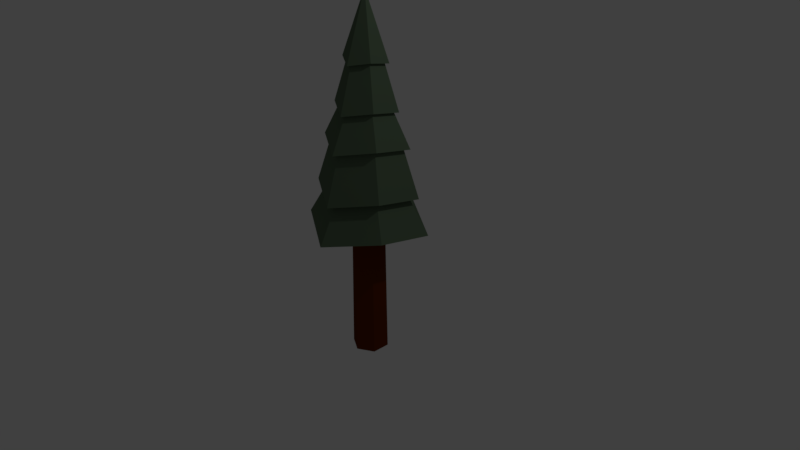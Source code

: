# Source: PineTree.blend  (saved by Blender 2.78.0; exported with 4.5.12 LTS)
import bpy
from mathutils import Matrix  # noqa: F401  (used for matrix-valued properties, if any)

bpy.ops.wm.read_factory_settings(use_empty=True)
scene = bpy.context.scene
scene.name = 'Scene'

# ---- collections
col_collection_1 = bpy.data.collections.new('Collection 1'); scene.collection.children.link(col_collection_1)

# ---- materials (node trees are filled in below, after node groups)
mat_trunk = bpy.data.materials.new('Trunk')
mat_trunk.alpha_threshold = 0.0
mat_trunk.use_transparent_shadow = False
mat_trunk.diffuse_color = (0.1237, 0.02244, 0.0, 1.0)
mat_trunk.roughness = 0.5
mat_foliage = bpy.data.materials.new('Foliage')
mat_foliage.alpha_threshold = 0.0
mat_foliage.use_transparent_shadow = False
mat_foliage.diffuse_color = (0.1079, 0.1574, 0.09896, 1.0)
mat_foliage.roughness = 0.5

# ---- material node trees

# ---- world
world_world = bpy.data.worlds.new('World'); scene.world = world_world
world_world.color = (0.05088, 0.05088, 0.05088)
world_world.use_sun_shadow = False
world_world.sun_shadow_jitter_overblur = 0.0
world_world.cycles.sampling_method = 'MANUAL'

# ---- cameras
cam_camera = bpy.data.cameras.new('Camera')
cam_camera.clip_end = 100.0
cam_camera.lens = 35.0
cam_camera.sensor_width = 32.0
cam_camera.sensor_height = 18.0
cam_camera.ortho_scale = 7.314
cam_camera.dof.focus_distance = 0.0
cam_camera.dof.aperture_fstop = 128.0

# ---- lights
light_lamp = bpy.data.lights.new('Lamp', 'POINT')
light_lamp.transmission_factor = 0.0
light_lamp.cutoff_distance = 30.0
light_lamp.energy = 100.0
light_lamp.shadow_buffer_clip_start = 1.001
light_lamp.shadow_soft_size = 0.1
light_lamp.shadow_maximum_resolution = 0.006
light_lamp.use_absolute_resolution = True

# ---- meshes
me_cylinder = bpy.data.meshes.new('Cylinder')
me_cylinder.from_pydata([(2.305e-09, 1.116, -6.011), (0.0, 1.0, 3.407), (0.9665, 0.558, -6.011), (0.866, 0.5, 3.407), (0.9665, -0.558, -6.011), (0.866, -0.5, 3.407), (-9.526e-08, -1.116, -6.011), (-8.742e-08, -1.0, 3.407), (-0.9665, -0.558, -6.011), (-0.866, -0.5, 3.407), (-0.9665, 0.558, -6.011), (-0.866, 0.5, 3.407), (3.134, 1.809, 2.005), (4.548e-08, 3.619, 2.676), (3.134, -1.809, 2.676), (-2.709e-07, -3.619, 2.005), (-3.134, -1.809, 2.676), (-3.134, 1.809, 2.005), (1.774, 1.024, 4.979), (-8.74e-09, 2.049, 5.359), (1.774, -1.024, 5.359), (-1.878e-07, -2.049, 4.979), (-1.774, -1.024, 5.359), (-1.774, 1.024, 4.979), (2.636, 1.522, 4.248), (7.685e-08, 3.043, 4.812), (2.636, -1.522, 4.812), (-1.892e-07, -3.043, 4.248), (-2.636, -1.522, 4.812), (-2.636, 1.522, 4.248), (1.585, 0.9151, 8.162), (1.453e-08, 1.83, 8.501), (1.585, -0.9151, 8.501), (-1.455e-07, -1.83, 8.162), (-1.585, -0.9151, 8.501), (-1.585, 0.9151, 8.162), (2.188, 1.263, 7.206), (9.919e-08, 2.527, 7.674), (2.188, -1.263, 7.674), (-1.217e-07, -2.527, 7.206), (-2.188, -1.263, 7.674), (-2.188, 1.263, 7.206), (1.216, 0.7021, 9.651), (1.983e-08, 1.404, 9.911), (1.216, -0.7021, 9.911), (-1.029e-07, -1.404, 9.651), (-1.216, -0.7021, 9.911), (-1.216, 0.7021, 9.651), (1.622, 0.9363, 9.296), (6.619e-08, 1.873, 9.643), (1.622, -0.9363, 9.643), (-9.752e-08, -1.873, 9.296), (-1.622, -0.9363, 9.643), (-1.622, 0.9363, 9.296), (0.8141, 0.47, 12.43), (-2.614e-08, 0.94, 12.6), (0.8141, -0.47, 12.6), (-1.083e-07, -0.94, 12.43), (-0.8141, -0.47, 12.6), (-0.8141, 0.47, 12.43), (1.154, 0.666, 11.99), (2.096e-08, 1.332, 12.24), (1.154, -0.666, 12.24), (-9.549e-08, -1.332, 11.99), (-1.154, -0.666, 12.24), (-1.154, 0.666, 11.99), (-1.192e-07, -9.934e-09, 15.94)], [], [(0, 1, 3, 2), (2, 3, 5, 4), (4, 5, 7, 6), (6, 7, 9, 8), (5, 3, 12, 14), (8, 9, 11, 10), (10, 11, 1, 0), (0, 2, 4, 6, 8, 10), (11, 9, 16, 17), (3, 1, 13, 12), (7, 5, 14, 15), (1, 11, 17, 13), (9, 7, 15, 16), (13, 17, 23, 19), (16, 15, 21, 22), (14, 12, 18, 20), (17, 16, 22, 23), (15, 14, 20, 21), (12, 13, 19, 18), (23, 22, 28, 29), (21, 20, 26, 27), (18, 19, 25, 24), (19, 23, 29, 25), (22, 21, 27, 28), (20, 18, 24, 26), (25, 29, 35, 31), (28, 27, 33, 34), (26, 24, 30, 32), (29, 28, 34, 35), (27, 26, 32, 33), (24, 25, 31, 30), (35, 34, 40, 41), (33, 32, 38, 39), (30, 31, 37, 36), (31, 35, 41, 37), (34, 33, 39, 40), (32, 30, 36, 38), (37, 41, 47, 43), (40, 39, 45, 46), (38, 36, 42, 44), (41, 40, 46, 47), (39, 38, 44, 45), (36, 37, 43, 42), (47, 46, 52, 53), (45, 44, 50, 51), (42, 43, 49, 48), (43, 47, 53, 49), (46, 45, 51, 52), (44, 42, 48, 50), (52, 51, 57, 58), (50, 48, 54, 56), (53, 52, 58, 59), (51, 50, 56, 57), (48, 49, 55, 54), (49, 53, 59, 55), (57, 56, 62, 63), (54, 55, 61, 60), (55, 59, 65, 61), (58, 57, 63, 64), (56, 54, 60, 62), (59, 58, 64, 65), (62, 60, 66), (65, 64, 66), (63, 62, 66), (60, 61, 66), (61, 65, 66), (64, 63, 66)])
me_cylinder.polygons.foreach_set('material_index', [0, 0, 0, 0, 1, 0, 0, 0, 1, 1, 1, 1, 1, 1, 1, 1, 1, 1, 1, 1, 1, 1, 1, 1, 1, 1, 1, 1, 1, 1, 1, 1, 1, 1, 1, 1, 1, 1, 1, 1, 1, 1, 1, 1, 1, 1, 1, 1, 1, 1, 1, 1, 1, 1, 1, 1, 1, 1, 1, 1, 1, 1, 1, 1, 1, 1, 1])
me_cylinder.materials.append(mat_trunk)
me_cylinder.materials.append(mat_foliage)
me_cylinder.use_remesh_preserve_volume = False
me_cylinder.use_remesh_preserve_attributes = False
me_cylinder.use_mirror_vertex_groups = False
me_cylinder.update()

# ---- objects
ob_cylinder = bpy.data.objects.new('Cylinder', me_cylinder)
ob_lamp = bpy.data.objects.new('Lamp', light_lamp)
ob_camera = bpy.data.objects.new('Camera', cam_camera)

# ---- transforms, parenting, visibility, modifiers, constraints
ob_cylinder.location = (0.0, 0.0, -0.05715)
ob_cylinder.scale = (0.2155, 0.2155, 0.2155)
ob_cylinder.lineart.crease_threshold = 0.0
ob_lamp.location = (4.076, 1.005, 5.904)
ob_lamp.rotation_euler = (0.6503, 0.05522, 1.866)
ob_lamp.lock_rotations_4d = False
ob_lamp.empty_display_type = 'ARROWS'
ob_lamp.color = (0.0, 0.0, 0.0, 0.0)
ob_lamp.lineart.crease_threshold = 0.0
ob_camera.location = (7.481, -6.508, 5.344)
ob_camera.rotation_euler = (1.109, 0.0, 0.8149)
ob_camera.lock_rotations_4d = False
ob_camera.empty_display_type = 'ARROWS'
ob_camera.color = (0.0, 0.0, 0.0, 0.0)
ob_camera.display_type = 'WIRE'
ob_camera.lineart.crease_threshold = 0.0

# ---- collection membership
col_collection_1.objects.link(ob_cylinder)
col_collection_1.objects.link(ob_lamp)
col_collection_1.objects.link(ob_camera)

# ---- scene / render settings (as saved in the file)
scene.camera = ob_camera
scene.frame_start = 1; scene.frame_end = 250; scene.frame_set(1)
scene.render.engine = 'BLENDER_EEVEE_NEXT'
scene.render.resolution_percentage = 50
scene.render.dither_intensity = 0.0
scene.cycles.use_denoising = False
scene.cycles.samples = 128
scene.cycles.sampling_pattern = 'TABULATED_SOBOL'
scene.cycles.light_sampling_threshold = 0.0
scene.cycles.use_adaptive_sampling = False
scene.cycles.use_light_tree = False
scene.cycles.blur_glossy = 0.0
scene.cycles.sample_clamp_indirect = 0.0
scene.view_settings.view_transform = 'Standard'
bpy.context.view_layer.update()
